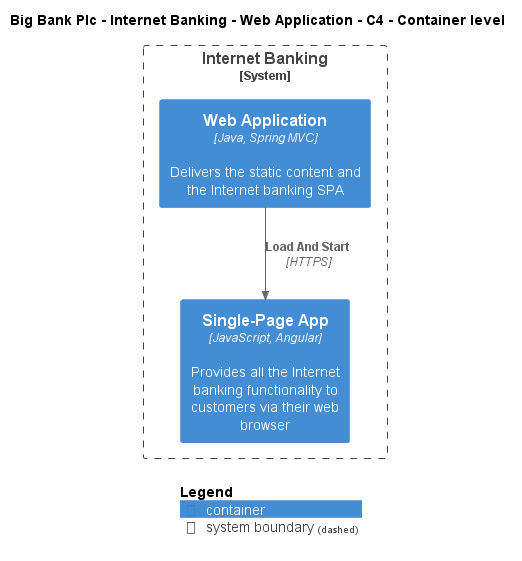

The diagram above was rendered by PlantUML. Its source (embedded in the PNG):
@startuml
!include ..\..\..\..\..\.c4s\C4_Container.puml

AddElementTag("c4interflow:lifecycle:new", $bgColor=green, $fontColor=#ffffff, $borderColor=green, $shadowing="False")
AddElementTag("c4interflow:lifecycle:changed", $bgColor=orange, $fontColor=#ffffff, $borderColor=orange, $shadowing="False")
AddElementTag("c4interflow:lifecycle:removed", $bgColor=red, $fontColor=#ffffff, $borderColor=red, $shadowing="False")

AddRelTag("c4interflow:lifecycle:new", $textColor=green, $lineColor=green)
AddRelTag("c4interflow:lifecycle:changed", $textColor=orange, $lineColor=orange)
AddRelTag("c4interflow:lifecycle:removed", $textColor=red, $lineColor=red)

SHOW_PERSON_PORTRAIT()
LAYOUT_TOP_DOWN()

skinparam linetype polyline

title Big Bank Plc - Internet Banking - Web Application - C4 - Container level


System_Boundary(BigBankPlc.SoftwareSystems.InternetBanking, "Internet Banking") {
    Container(BigBankPlc.SoftwareSystems.InternetBanking.Containers.WebApplication, "Web Application", "Java, Spring MVC", "Delivers the static content and the Internet banking SPA")
    Container(BigBankPlc.SoftwareSystems.InternetBanking.Containers.SinglePageApp, "Single-Page App", "JavaScript, Angular", "Provides all the Internet banking functionality to customers via their web browser")
}

Rel(BigBankPlc.SoftwareSystems.InternetBanking.Containers.WebApplication, BigBankPlc.SoftwareSystems.InternetBanking.Containers.SinglePageApp, "Load And Start", "HTTPS", $tags="protocol:https")


SHOW_LEGEND()
@enduml